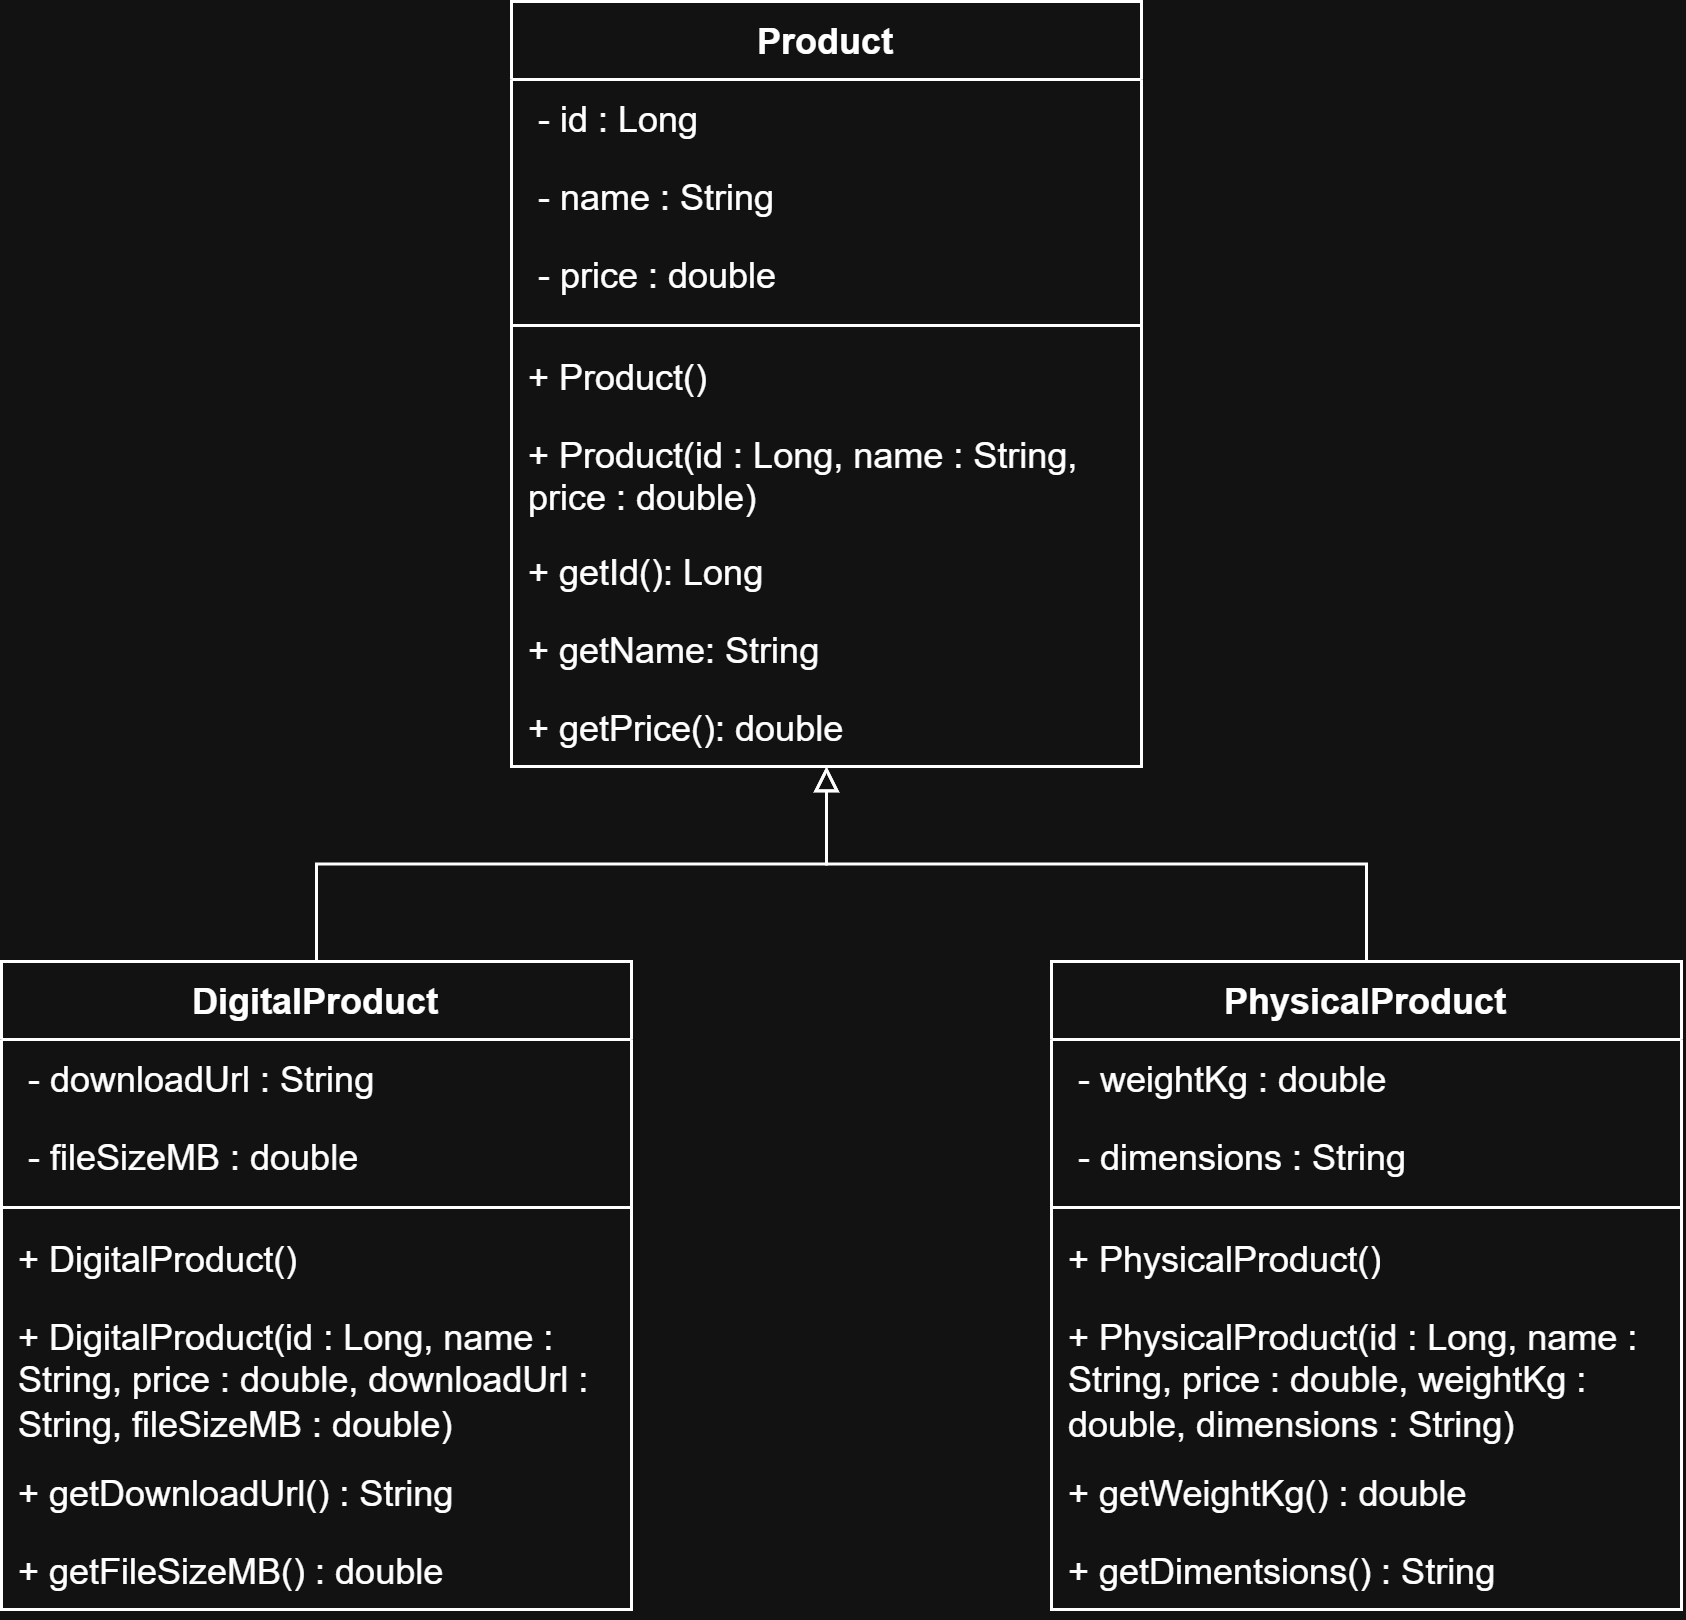

The diagram above was exported from draw.io. Its source (the exported page's mxGraphModel, read from the mxfile embedded in the PNG):
<mxGraphModel dx="624" dy="486" grid="1" gridSize="10" guides="1" tooltips="1" connect="1" arrows="1" fold="1" page="1" pageScale="1" pageWidth="850" pageHeight="1100" math="0" shadow="0">
  <root>
    <mxCell id="0" />
    <mxCell id="1" parent="0" />
    <mxCell id="Q6ct6atS-fbnOQv_H9vn-1" parent="1" style="swimlane;fontStyle=1;align=center;verticalAlign=top;childLayout=stackLayout;horizontal=1;startSize=26;horizontalStack=0;resizeParent=1;resizeParentMax=0;resizeLast=0;collapsible=1;marginBottom=0;whiteSpace=wrap;html=1;" value="Product" vertex="1">
      <mxGeometry height="255" width="210" x="220" y="90" as="geometry">
        <mxRectangle height="30" width="80" x="-760" y="80" as="alternateBounds" />
      </mxGeometry>
    </mxCell>
    <mxCell id="Q6ct6atS-fbnOQv_H9vn-2" parent="Q6ct6atS-fbnOQv_H9vn-1" style="text;strokeColor=none;fillColor=none;align=left;verticalAlign=top;spacingLeft=4;spacingRight=4;overflow=hidden;rotatable=0;points=[[0,0.5],[1,0.5]];portConstraint=eastwest;whiteSpace=wrap;html=1;" value="&amp;nbsp;- id : Long" vertex="1">
      <mxGeometry height="26" width="210" y="26" as="geometry" />
    </mxCell>
    <mxCell id="Q6ct6atS-fbnOQv_H9vn-3" parent="Q6ct6atS-fbnOQv_H9vn-1" style="text;strokeColor=none;fillColor=none;align=left;verticalAlign=top;spacingLeft=4;spacingRight=4;overflow=hidden;rotatable=0;points=[[0,0.5],[1,0.5]];portConstraint=eastwest;whiteSpace=wrap;html=1;" value="&amp;nbsp;- name : String" vertex="1">
      <mxGeometry height="26" width="210" y="52" as="geometry" />
    </mxCell>
    <mxCell id="Q6ct6atS-fbnOQv_H9vn-4" parent="Q6ct6atS-fbnOQv_H9vn-1" style="text;strokeColor=none;fillColor=none;align=left;verticalAlign=top;spacingLeft=4;spacingRight=4;overflow=hidden;rotatable=0;points=[[0,0.5],[1,0.5]];portConstraint=eastwest;whiteSpace=wrap;html=1;" value="&amp;nbsp;- price : double" vertex="1">
      <mxGeometry height="26" width="210" y="78" as="geometry" />
    </mxCell>
    <mxCell id="Q6ct6atS-fbnOQv_H9vn-5" parent="Q6ct6atS-fbnOQv_H9vn-1" style="line;strokeWidth=1;fillColor=none;align=left;verticalAlign=middle;spacingTop=-1;spacingLeft=3;spacingRight=3;rotatable=0;labelPosition=right;points=[];portConstraint=eastwest;strokeColor=inherit;" value="" vertex="1">
      <mxGeometry height="8" width="210" y="104" as="geometry" />
    </mxCell>
    <mxCell id="Q6ct6atS-fbnOQv_H9vn-6" parent="Q6ct6atS-fbnOQv_H9vn-1" style="text;strokeColor=none;fillColor=none;align=left;verticalAlign=top;spacingLeft=4;spacingRight=4;overflow=hidden;rotatable=0;points=[[0,0.5],[1,0.5]];portConstraint=eastwest;whiteSpace=wrap;html=1;" value="+ Product()" vertex="1">
      <mxGeometry height="26" width="210" y="112" as="geometry" />
    </mxCell>
    <mxCell id="Q6ct6atS-fbnOQv_H9vn-7" parent="Q6ct6atS-fbnOQv_H9vn-1" style="text;strokeColor=none;fillColor=none;align=left;verticalAlign=top;spacingLeft=4;spacingRight=4;overflow=hidden;rotatable=0;points=[[0,0.5],[1,0.5]];portConstraint=eastwest;whiteSpace=wrap;html=1;" value="+ Product(id : Long, name : String, price : double)" vertex="1">
      <mxGeometry height="39" width="210" y="138" as="geometry" />
    </mxCell>
    <mxCell id="Q6ct6atS-fbnOQv_H9vn-8" parent="Q6ct6atS-fbnOQv_H9vn-1" style="text;strokeColor=none;fillColor=none;align=left;verticalAlign=top;spacingLeft=4;spacingRight=4;overflow=hidden;rotatable=0;points=[[0,0.5],[1,0.5]];portConstraint=eastwest;whiteSpace=wrap;html=1;" value="+ getId(): Long" vertex="1">
      <mxGeometry height="26" width="210" y="177" as="geometry" />
    </mxCell>
    <mxCell id="Q6ct6atS-fbnOQv_H9vn-9" parent="Q6ct6atS-fbnOQv_H9vn-1" style="text;strokeColor=none;fillColor=none;align=left;verticalAlign=top;spacingLeft=4;spacingRight=4;overflow=hidden;rotatable=0;points=[[0,0.5],[1,0.5]];portConstraint=eastwest;whiteSpace=wrap;html=1;" value="+ getName: String" vertex="1">
      <mxGeometry height="26" width="210" y="203" as="geometry" />
    </mxCell>
    <mxCell id="Q6ct6atS-fbnOQv_H9vn-10" parent="Q6ct6atS-fbnOQv_H9vn-1" style="text;strokeColor=none;fillColor=none;align=left;verticalAlign=top;spacingLeft=4;spacingRight=4;overflow=hidden;rotatable=0;points=[[0,0.5],[1,0.5]];portConstraint=eastwest;whiteSpace=wrap;html=1;" value="+ getPrice(): double" vertex="1">
      <mxGeometry height="26" width="210" y="229" as="geometry" />
    </mxCell>
    <mxCell id="K5dXuez545s6UEXlbeCq-1" edge="1" parent="1" source="ESzpkXn5-yegZsUAmC3O-1" style="edgeStyle=orthogonalEdgeStyle;rounded=0;orthogonalLoop=1;jettySize=auto;html=1;exitX=0.5;exitY=0;exitDx=0;exitDy=0;entryX=0.5;entryY=1;entryDx=0;entryDy=0;strokeColor=default;align=center;verticalAlign=middle;fontFamily=Helvetica;fontSize=11;fontColor=default;labelBackgroundColor=default;endArrow=block;endFill=0;" target="Q6ct6atS-fbnOQv_H9vn-1">
      <mxGeometry relative="1" as="geometry" />
    </mxCell>
    <mxCell id="ESzpkXn5-yegZsUAmC3O-1" parent="1" style="swimlane;fontStyle=1;align=center;verticalAlign=top;childLayout=stackLayout;horizontal=1;startSize=26;horizontalStack=0;resizeParent=1;resizeParentMax=0;resizeLast=0;collapsible=1;marginBottom=0;whiteSpace=wrap;html=1;" value="PhysicalProduct" vertex="1">
      <mxGeometry height="216" width="210" x="400" y="410" as="geometry">
        <mxRectangle height="30" width="80" x="-760" y="80" as="alternateBounds" />
      </mxGeometry>
    </mxCell>
    <mxCell id="ESzpkXn5-yegZsUAmC3O-2" parent="ESzpkXn5-yegZsUAmC3O-1" style="text;strokeColor=none;fillColor=none;align=left;verticalAlign=top;spacingLeft=4;spacingRight=4;overflow=hidden;rotatable=0;points=[[0,0.5],[1,0.5]];portConstraint=eastwest;whiteSpace=wrap;html=1;" value="&amp;nbsp;- weightKg : double" vertex="1">
      <mxGeometry height="26" width="210" y="26" as="geometry" />
    </mxCell>
    <mxCell id="ESzpkXn5-yegZsUAmC3O-3" parent="ESzpkXn5-yegZsUAmC3O-1" style="text;strokeColor=none;fillColor=none;align=left;verticalAlign=top;spacingLeft=4;spacingRight=4;overflow=hidden;rotatable=0;points=[[0,0.5],[1,0.5]];portConstraint=eastwest;whiteSpace=wrap;html=1;" value="&amp;nbsp;- dimensions : String" vertex="1">
      <mxGeometry height="26" width="210" y="52" as="geometry" />
    </mxCell>
    <mxCell id="ESzpkXn5-yegZsUAmC3O-5" parent="ESzpkXn5-yegZsUAmC3O-1" style="line;strokeWidth=1;fillColor=none;align=left;verticalAlign=middle;spacingTop=-1;spacingLeft=3;spacingRight=3;rotatable=0;labelPosition=right;points=[];portConstraint=eastwest;strokeColor=inherit;" value="" vertex="1">
      <mxGeometry height="8" width="210" y="78" as="geometry" />
    </mxCell>
    <mxCell id="ESzpkXn5-yegZsUAmC3O-6" parent="ESzpkXn5-yegZsUAmC3O-1" style="text;strokeColor=none;fillColor=none;align=left;verticalAlign=top;spacingLeft=4;spacingRight=4;overflow=hidden;rotatable=0;points=[[0,0.5],[1,0.5]];portConstraint=eastwest;whiteSpace=wrap;html=1;" value="+ PhysicalProduct()" vertex="1">
      <mxGeometry height="26" width="210" y="86" as="geometry" />
    </mxCell>
    <mxCell id="K5dXuez545s6UEXlbeCq-3" parent="ESzpkXn5-yegZsUAmC3O-1" style="text;strokeColor=none;fillColor=none;align=left;verticalAlign=top;spacingLeft=4;spacingRight=4;overflow=hidden;rotatable=0;points=[[0,0.5],[1,0.5]];portConstraint=eastwest;whiteSpace=wrap;html=1;" value="+ PhysicalProduct(id : Long, name : String, price : double, weightKg : double, dimensions : String)" vertex="1">
      <mxGeometry height="52" width="210" y="112" as="geometry" />
    </mxCell>
    <mxCell id="ESzpkXn5-yegZsUAmC3O-7" parent="ESzpkXn5-yegZsUAmC3O-1" style="text;strokeColor=none;fillColor=none;align=left;verticalAlign=top;spacingLeft=4;spacingRight=4;overflow=hidden;rotatable=0;points=[[0,0.5],[1,0.5]];portConstraint=eastwest;whiteSpace=wrap;html=1;" value="+ getWeightKg() : double" vertex="1">
      <mxGeometry height="26" width="210" y="164" as="geometry" />
    </mxCell>
    <mxCell id="ESzpkXn5-yegZsUAmC3O-8" parent="ESzpkXn5-yegZsUAmC3O-1" style="text;strokeColor=none;fillColor=none;align=left;verticalAlign=top;spacingLeft=4;spacingRight=4;overflow=hidden;rotatable=0;points=[[0,0.5],[1,0.5]];portConstraint=eastwest;whiteSpace=wrap;html=1;" value="+ getDimentsions() : String" vertex="1">
      <mxGeometry height="26" width="210" y="190" as="geometry" />
    </mxCell>
    <mxCell id="QxfksUKraSjfQbnETccg-1" edge="1" parent="1" source="ESzpkXn5-yegZsUAmC3O-11" style="edgeStyle=orthogonalEdgeStyle;rounded=0;orthogonalLoop=1;jettySize=auto;html=1;exitX=0.5;exitY=0;exitDx=0;exitDy=0;entryX=0.5;entryY=1;entryDx=0;entryDy=0;strokeColor=default;align=center;verticalAlign=middle;fontFamily=Helvetica;fontSize=11;fontColor=default;labelBackgroundColor=default;endArrow=block;endFill=0;" target="Q6ct6atS-fbnOQv_H9vn-1">
      <mxGeometry relative="1" as="geometry" />
    </mxCell>
    <mxCell id="ESzpkXn5-yegZsUAmC3O-11" parent="1" style="swimlane;fontStyle=1;align=center;verticalAlign=top;childLayout=stackLayout;horizontal=1;startSize=26;horizontalStack=0;resizeParent=1;resizeParentMax=0;resizeLast=0;collapsible=1;marginBottom=0;whiteSpace=wrap;html=1;" value="DigitalProduct" vertex="1">
      <mxGeometry height="216" width="210" x="50" y="410" as="geometry">
        <mxRectangle height="30" width="80" x="-760" y="80" as="alternateBounds" />
      </mxGeometry>
    </mxCell>
    <mxCell id="ESzpkXn5-yegZsUAmC3O-12" parent="ESzpkXn5-yegZsUAmC3O-11" style="text;strokeColor=none;fillColor=none;align=left;verticalAlign=top;spacingLeft=4;spacingRight=4;overflow=hidden;rotatable=0;points=[[0,0.5],[1,0.5]];portConstraint=eastwest;whiteSpace=wrap;html=1;" value="&amp;nbsp;- downloadUrl : String" vertex="1">
      <mxGeometry height="26" width="210" y="26" as="geometry" />
    </mxCell>
    <mxCell id="ESzpkXn5-yegZsUAmC3O-13" parent="ESzpkXn5-yegZsUAmC3O-11" style="text;strokeColor=none;fillColor=none;align=left;verticalAlign=top;spacingLeft=4;spacingRight=4;overflow=hidden;rotatable=0;points=[[0,0.5],[1,0.5]];portConstraint=eastwest;whiteSpace=wrap;html=1;" value="&amp;nbsp;- fileSizeMB : double" vertex="1">
      <mxGeometry height="26" width="210" y="52" as="geometry" />
    </mxCell>
    <mxCell id="ESzpkXn5-yegZsUAmC3O-15" parent="ESzpkXn5-yegZsUAmC3O-11" style="line;strokeWidth=1;fillColor=none;align=left;verticalAlign=middle;spacingTop=-1;spacingLeft=3;spacingRight=3;rotatable=0;labelPosition=right;points=[];portConstraint=eastwest;strokeColor=inherit;" value="" vertex="1">
      <mxGeometry height="8" width="210" y="78" as="geometry" />
    </mxCell>
    <mxCell id="ESzpkXn5-yegZsUAmC3O-16" parent="ESzpkXn5-yegZsUAmC3O-11" style="text;strokeColor=none;fillColor=none;align=left;verticalAlign=top;spacingLeft=4;spacingRight=4;overflow=hidden;rotatable=0;points=[[0,0.5],[1,0.5]];portConstraint=eastwest;whiteSpace=wrap;html=1;" value="+ DigitalProduct()" vertex="1">
      <mxGeometry height="26" width="210" y="86" as="geometry" />
    </mxCell>
    <mxCell id="K5dXuez545s6UEXlbeCq-2" parent="ESzpkXn5-yegZsUAmC3O-11" style="text;strokeColor=none;fillColor=none;align=left;verticalAlign=top;spacingLeft=4;spacingRight=4;overflow=hidden;rotatable=0;points=[[0,0.5],[1,0.5]];portConstraint=eastwest;whiteSpace=wrap;html=1;" value="+ DigitalProduct(id : Long, name : String, price : double, downloadUrl : String, fileSizeMB : double)" vertex="1">
      <mxGeometry height="52" width="210" y="112" as="geometry" />
    </mxCell>
    <mxCell id="ESzpkXn5-yegZsUAmC3O-17" parent="ESzpkXn5-yegZsUAmC3O-11" style="text;strokeColor=none;fillColor=none;align=left;verticalAlign=top;spacingLeft=4;spacingRight=4;overflow=hidden;rotatable=0;points=[[0,0.5],[1,0.5]];portConstraint=eastwest;whiteSpace=wrap;html=1;" value="+ getDownloadUrl() : String" vertex="1">
      <mxGeometry height="26" width="210" y="164" as="geometry" />
    </mxCell>
    <mxCell id="ESzpkXn5-yegZsUAmC3O-18" parent="ESzpkXn5-yegZsUAmC3O-11" style="text;strokeColor=none;fillColor=none;align=left;verticalAlign=top;spacingLeft=4;spacingRight=4;overflow=hidden;rotatable=0;points=[[0,0.5],[1,0.5]];portConstraint=eastwest;whiteSpace=wrap;html=1;" value="+ getFileSizeMB() : double" vertex="1">
      <mxGeometry height="26" width="210" y="190" as="geometry" />
    </mxCell>
  </root>
</mxGraphModel>